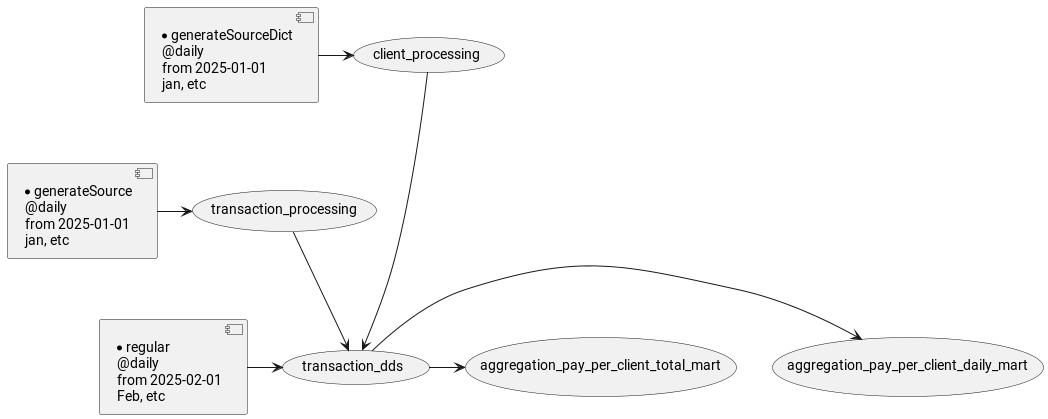

The diagram above was rendered by PlantUML. Its source (embedded in the PNG):
@startuml
'https://plantuml.com/sequence-diagram
[* generateSource\n @daily\n from 2025-01-01\n jan, etc] -> (transaction_processing)
[* generateSourceDict\n @daily\n from 2025-01-01\n jan, etc] -> (client_processing)
[* regular\n @daily\n from 2025-02-01\n Feb, etc]-> (transaction_dds)
(client_processing) --->  (transaction_dds)
(transaction_processing) --> (transaction_dds)
(transaction_dds) -> (aggregation_pay_per_client_daily_mart)
(transaction_dds) -> (aggregation_pay_per_client_total_mart)
@enduml